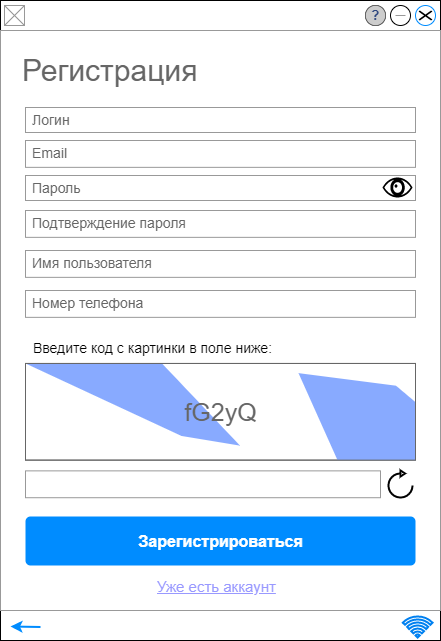

The diagram above was exported from draw.io. Its source (the exported page's mxGraphModel, read from the mxfile embedded in the PNG):
<mxGraphModel dx="1422" dy="865" grid="1" gridSize="10" guides="1" tooltips="1" connect="1" arrows="1" fold="1" page="1" pageScale="1" pageWidth="827" pageHeight="1169" math="0" shadow="0">
  <root>
    <mxCell id="0" />
    <mxCell id="1" parent="0" />
    <mxCell id="j3XeOi944xr1cDxXUti6-1" value="" style="strokeWidth=1;shadow=0;dashed=0;align=center;html=1;shape=mxgraph.mockup.containers.window;align=left;verticalAlign=top;spacingLeft=8;strokeColor2=#008cff;strokeColor3=#c4c4c4;fontColor=#666666;mainText=;fontSize=17;labelBackgroundColor=none;" parent="1" vertex="1">
      <mxGeometry x="40" y="40" width="440" height="640" as="geometry" />
    </mxCell>
    <mxCell id="j3XeOi944xr1cDxXUti6-2" value="" style="verticalLabelPosition=bottom;shadow=0;dashed=0;align=center;html=1;verticalAlign=top;strokeWidth=1;shape=mxgraph.mockup.graphics.simpleIcon;strokeColor=#999999;" parent="1" vertex="1">
      <mxGeometry x="44" y="45" width="20" height="20" as="geometry" />
    </mxCell>
    <mxCell id="j3XeOi944xr1cDxXUti6-3" value="" style="verticalLabelPosition=bottom;shadow=0;dashed=0;align=center;html=1;verticalAlign=top;strokeWidth=1;shape=mxgraph.mockup.misc.help_icon;fontSize=14;" parent="1" vertex="1">
      <mxGeometry x="405" y="45" width="20" height="20" as="geometry" />
    </mxCell>
    <mxCell id="j3XeOi944xr1cDxXUti6-4" value="" style="shape=mxgraph.mockup.markup.redX;fillColor=#000000;html=1;shadow=0;strokeColor=none;fontSize=14;" parent="1" vertex="1">
      <mxGeometry x="458" y="50" width="14" height="10" as="geometry" />
    </mxCell>
    <mxCell id="j3XeOi944xr1cDxXUti6-5" value="" style="verticalLabelPosition=bottom;shadow=0;dashed=0;align=center;html=1;verticalAlign=top;strokeWidth=1;shape=mxgraph.mockup.markup.line;strokeColor=#999999;fontSize=14;fillColor=#000000;" parent="1" vertex="1">
      <mxGeometry x="435" y="45" width="10" height="20" as="geometry" />
    </mxCell>
    <mxCell id="j3XeOi944xr1cDxXUti6-6" value="" style="strokeWidth=1;shadow=0;dashed=0;align=center;html=1;shape=mxgraph.mockup.forms.rrect;rSize=0;strokeColor=#999999;fillColor=#ffffff;fontSize=14;" parent="1" vertex="1">
      <mxGeometry x="40" y="70" width="440" height="580" as="geometry" />
    </mxCell>
    <mxCell id="j3XeOi944xr1cDxXUti6-7" value="&lt;span style=&quot;font-size: 30px;&quot;&gt;Регистрация&lt;/span&gt;" style="strokeWidth=1;shadow=0;dashed=0;align=center;html=1;shape=mxgraph.mockup.forms.anchor;fontSize=12;fontColor=#666666;align=left;resizeWidth=1;spacingLeft=0;fillColor=#000000;" parent="j3XeOi944xr1cDxXUti6-6" vertex="1">
      <mxGeometry width="197.1584699453552" height="20" relative="1" as="geometry">
        <mxPoint x="20" y="30" as="offset" />
      </mxGeometry>
    </mxCell>
    <mxCell id="j3XeOi944xr1cDxXUti6-8" value="Логин" style="strokeWidth=1;shadow=0;dashed=0;align=center;html=1;shape=mxgraph.mockup.forms.rrect;rSize=0;strokeColor=#999999;fontColor=#666666;align=left;spacingLeft=5;resizeWidth=1;fontSize=14;fillColor=#FFFFFF;" parent="j3XeOi944xr1cDxXUti6-6" vertex="1">
      <mxGeometry width="390" height="25" relative="1" as="geometry">
        <mxPoint x="25" y="77" as="offset" />
      </mxGeometry>
    </mxCell>
    <mxCell id="j3XeOi944xr1cDxXUti6-9" value="Пароль" style="strokeWidth=1;shadow=0;dashed=0;align=center;html=1;shape=mxgraph.mockup.forms.rrect;rSize=0;strokeColor=#999999;fontColor=#666666;align=left;spacingLeft=5;resizeWidth=1;fontSize=14;fillColor=#FFFFFF;" parent="j3XeOi944xr1cDxXUti6-6" vertex="1">
      <mxGeometry width="390" height="25" relative="1" as="geometry">
        <mxPoint x="25" y="145" as="offset" />
      </mxGeometry>
    </mxCell>
    <mxCell id="j3XeOi944xr1cDxXUti6-10" value="Зарегистрироваться" style="strokeWidth=1;shadow=0;dashed=0;align=center;html=1;shape=mxgraph.mockup.forms.rrect;rSize=5;strokeColor=none;fontColor=#ffffff;fillColor=#008CFF;fontSize=16;fontStyle=1;" parent="j3XeOi944xr1cDxXUti6-6" vertex="1">
      <mxGeometry y="1" width="390" height="49" relative="1" as="geometry">
        <mxPoint x="25" y="-94" as="offset" />
      </mxGeometry>
    </mxCell>
    <mxCell id="j3XeOi944xr1cDxXUti6-11" value="&lt;font style=&quot;font-size: 15px;&quot;&gt;Уже есть аккаунт&lt;/font&gt;" style="strokeWidth=1;shadow=0;dashed=0;align=center;html=1;shape=mxgraph.mockup.forms.anchor;fontSize=12;fontColor=#9999ff;align=left;spacingLeft=0;fontStyle=4;resizeWidth=1;fillColor=#000000;" parent="j3XeOi944xr1cDxXUti6-6" vertex="1">
      <mxGeometry y="1" width="130" height="20" relative="1" as="geometry">
        <mxPoint x="155" y="-34" as="offset" />
      </mxGeometry>
    </mxCell>
    <mxCell id="qCPfKtEBmsnkYK8A_lCe-1" value="Email" style="strokeWidth=1;shadow=0;dashed=0;align=center;html=1;shape=mxgraph.mockup.forms.rrect;rSize=0;strokeColor=#999999;fontColor=#666666;align=left;spacingLeft=5;resizeWidth=1;fontSize=14;fillColor=#FFFFFF;" parent="j3XeOi944xr1cDxXUti6-6" vertex="1">
      <mxGeometry x="25" y="109.99888888888891" width="390" height="26.851851851851855" as="geometry" />
    </mxCell>
    <mxCell id="qCPfKtEBmsnkYK8A_lCe-2" value="Подтверждение пароля" style="strokeWidth=1;shadow=0;dashed=0;align=center;html=1;shape=mxgraph.mockup.forms.rrect;rSize=0;strokeColor=#999999;fontColor=#666666;align=left;spacingLeft=5;resizeWidth=1;fontSize=14;fillColor=#FFFFFF;" parent="j3XeOi944xr1cDxXUti6-6" vertex="1">
      <mxGeometry x="25" y="180.0025925925926" width="390" height="26.851851851851855" as="geometry" />
    </mxCell>
    <mxCell id="qCPfKtEBmsnkYK8A_lCe-3" value="Имя пользователя" style="strokeWidth=1;shadow=0;dashed=0;align=center;html=1;shape=mxgraph.mockup.forms.rrect;rSize=0;strokeColor=#999999;fontColor=#666666;align=left;spacingLeft=5;resizeWidth=1;fontSize=14;fillColor=#FFFFFF;" parent="j3XeOi944xr1cDxXUti6-6" vertex="1">
      <mxGeometry x="25" y="219.99740740740742" width="390" height="26.851851851851855" as="geometry" />
    </mxCell>
    <mxCell id="qCPfKtEBmsnkYK8A_lCe-4" value="Номер телефона" style="strokeWidth=1;shadow=0;dashed=0;align=center;html=1;shape=mxgraph.mockup.forms.rrect;rSize=0;strokeColor=#999999;fontColor=#666666;align=left;spacingLeft=5;resizeWidth=1;fontSize=14;fillColor=#FFFFFF;" parent="j3XeOi944xr1cDxXUti6-6" vertex="1">
      <mxGeometry x="25" y="260.00222222222226" width="390" height="26.851851851851855" as="geometry" />
    </mxCell>
    <mxCell id="qCPfKtEBmsnkYK8A_lCe-5" value="fG2yQ" style="strokeWidth=1;shadow=0;dashed=0;align=center;html=1;shape=mxgraph.mockup.text.captcha;fontColor=#666666;fontSize=25;strokeColor=#666666;mainText=;fillColor=#FFFFFF;" parent="j3XeOi944xr1cDxXUti6-6" vertex="1">
      <mxGeometry x="25" y="332.962962962963" width="390" height="96.66666666666667" as="geometry" />
    </mxCell>
    <mxCell id="qCPfKtEBmsnkYK8A_lCe-6" value="" style="strokeWidth=1;shadow=0;dashed=0;align=center;html=1;shape=mxgraph.mockup.forms.rrect;rSize=0;strokeColor=#999999;fontColor=#666666;align=left;spacingLeft=5;resizeWidth=1;fontSize=14;fillColor=#FFFFFF;" parent="j3XeOi944xr1cDxXUti6-6" vertex="1">
      <mxGeometry x="25" y="440.37" width="355" height="26.85" as="geometry" />
    </mxCell>
    <mxCell id="9qCOY5WgQFKeo-pALqB7-1" value="" style="shape=mxgraph.signs.healthcare.eye;html=1;pointerEvents=1;fillColor=#000000;strokeColor=none;verticalLabelPosition=bottom;verticalAlign=top;align=center;sketch=0;fontSize=14;" parent="j3XeOi944xr1cDxXUti6-6" vertex="1">
      <mxGeometry x="382" y="147" width="30" height="20" as="geometry" />
    </mxCell>
    <mxCell id="qCPfKtEBmsnkYK8A_lCe-8" value="Введите код с картинки в поле ниже:" style="text;html=1;strokeColor=none;fillColor=none;align=center;verticalAlign=middle;whiteSpace=wrap;rounded=0;fontSize=14;" parent="j3XeOi944xr1cDxXUti6-6" vertex="1">
      <mxGeometry x="25" y="302.96" width="255" height="30" as="geometry" />
    </mxCell>
    <mxCell id="Vpm5BkorBIdF-oqXT6EL-2" value="" style="html=1;verticalLabelPosition=bottom;align=center;labelBackgroundColor=#ffffff;verticalAlign=top;strokeWidth=2;strokeColor=#000000;shadow=0;dashed=0;shape=mxgraph.ios7.icons.reload;" parent="j3XeOi944xr1cDxXUti6-6" vertex="1">
      <mxGeometry x="388" y="440" width="24" height="27" as="geometry" />
    </mxCell>
    <mxCell id="XHpG75sSfKAE_s_uhdwm-1" value="" style="html=1;verticalLabelPosition=bottom;align=center;labelBackgroundColor=#ffffff;verticalAlign=top;strokeWidth=2;strokeColor=#0080F0;shadow=0;dashed=0;shape=mxgraph.ios7.icons.wifi;pointerEvents=1" parent="1" vertex="1">
      <mxGeometry x="442.3" y="656" width="29.7" height="21" as="geometry" />
    </mxCell>
    <mxCell id="Vpm5BkorBIdF-oqXT6EL-1" value="" style="endArrow=classic;html=1;rounded=0;strokeWidth=2;strokeColor=#008CFF;" parent="1" edge="1">
      <mxGeometry width="50" height="50" relative="1" as="geometry">
        <mxPoint x="80" y="666.4999999999998" as="sourcePoint" />
        <mxPoint x="50" y="666" as="targetPoint" />
      </mxGeometry>
    </mxCell>
  </root>
</mxGraphModel>